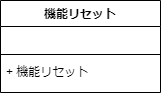

The diagram above was exported from draw.io. Its source (the exported page's mxGraphModel, read from the mxfile embedded in the PNG):
<mxGraphModel dx="459" dy="544" grid="1" gridSize="10" guides="1" tooltips="1" connect="1" arrows="1" fold="1" page="1" pageScale="1" pageWidth="827" pageHeight="1169" math="0" shadow="0">
  <root>
    <mxCell id="0" />
    <mxCell id="1" parent="0" />
    <mxCell id="2" value="機能リセット" style="swimlane;fontStyle=1;align=center;verticalAlign=top;childLayout=stackLayout;horizontal=1;startSize=26;horizontalStack=0;resizeParent=1;resizeParentMax=0;resizeLast=0;collapsible=1;marginBottom=0;" parent="1" vertex="1">
      <mxGeometry x="40" y="40" width="160" height="92" as="geometry" />
    </mxCell>
    <mxCell id="3" value="　" style="text;strokeColor=none;fillColor=none;align=left;verticalAlign=middle;spacingLeft=4;spacingRight=4;overflow=hidden;rotatable=0;points=[[0,0.5],[1,0.5]];portConstraint=eastwest;" parent="2" vertex="1">
      <mxGeometry y="26" width="160" height="24" as="geometry" />
    </mxCell>
    <mxCell id="4" value="" style="line;strokeWidth=1;fillColor=none;align=left;verticalAlign=middle;spacingTop=-1;spacingLeft=3;spacingRight=3;rotatable=0;labelPosition=right;points=[];portConstraint=eastwest;strokeColor=inherit;" parent="2" vertex="1">
      <mxGeometry y="50" width="160" height="8" as="geometry" />
    </mxCell>
    <mxCell id="5" value="+ 機能リセット" style="text;strokeColor=none;fillColor=none;align=left;verticalAlign=top;spacingLeft=4;spacingRight=4;overflow=hidden;rotatable=0;points=[[0,0.5],[1,0.5]];portConstraint=eastwest;" parent="2" vertex="1">
      <mxGeometry y="58" width="160" height="34" as="geometry" />
    </mxCell>
  </root>
</mxGraphModel>